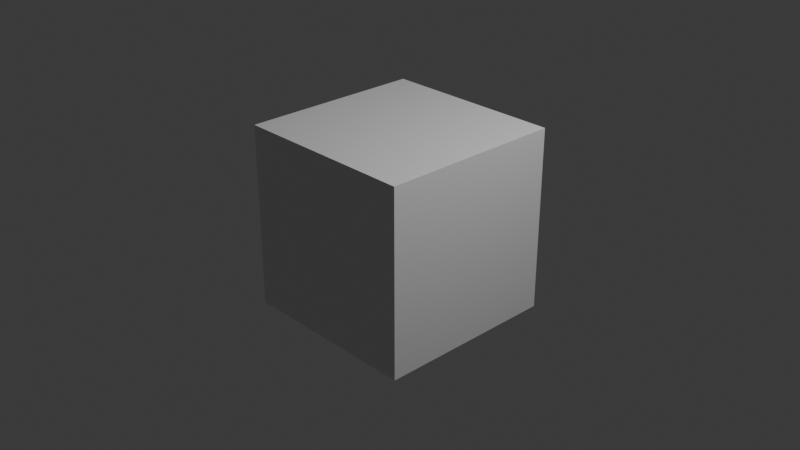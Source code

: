 # Source: blender_practice_2.blend  (saved by Blender 4.1.24; exported with 4.5.12 LTS)
import bpy
from mathutils import Matrix  # noqa: F401  (used for matrix-valued properties, if any)

bpy.ops.wm.read_factory_settings(use_empty=True)
scene = bpy.context.scene
scene.name = 'Scene'

# ---- collections
col_collection = bpy.data.collections.new('Collection'); scene.collection.children.link(col_collection)

# ---- materials (node trees are filled in below, after node groups)
mat_material = bpy.data.materials.new('Material')
mat_material.alpha_threshold = 0.0
mat_material.use_transparent_shadow = False
mat_material.roughness = 0.5
mat_material.line_color = (0.0, 0.0, 0.0, 1.0)

# ---- material node trees
mat_material.use_nodes = True; mat_material.node_tree.nodes.clear()
_N = mat_material.node_tree.nodes; _L = mat_material.node_tree.links
n0 = _N.new('ShaderNodeOutputMaterial'); n0.name = 'Material Output'; n0.location = (300, 300)
n1 = _N.new('ShaderNodeBsdfPrincipled'); n1.name = 'Principled BSDF'; n1.location = (10, 300)
n1.inputs[3].default_value = 1.45
_L.new(n1.outputs[0], n0.inputs[0])
n0.is_active_output = True

# ---- world
world_world = bpy.data.worlds.new('World'); scene.world = world_world
world_world.use_nodes = True; world_world.node_tree.nodes.clear()
_N = world_world.node_tree.nodes; _L = world_world.node_tree.links
n0 = _N.new('ShaderNodeOutputWorld'); n0.name = 'World Output'; n0.location = (300, 300)
n1 = _N.new('ShaderNodeBackground'); n1.name = 'Background'; n1.location = (10, 300)
n1.inputs[0].default_value = (0.05088, 0.05088, 0.05088, 1.0)
_L.new(n1.outputs[0], n0.inputs[0])
n0.is_active_output = True
world_world.color = (0.05088, 0.05088, 0.05088)
world_world.use_sun_shadow = False
world_world.sun_shadow_jitter_overblur = 0.0

# ---- cameras
cam_camera = bpy.data.cameras.new('Camera')
cam_camera.clip_end = 100.0
cam_camera.ortho_scale = 7.314

# ---- lights
light_light = bpy.data.lights.new('Light', 'POINT')
light_light.transmission_factor = 0.0
light_light.energy = 1000.0
light_light.shadow_soft_size = 0.1
light_light.shadow_maximum_resolution = 0.006
light_light.use_absolute_resolution = True

# ---- meshes
me_cube = bpy.data.meshes.new('Cube')
me_cube.from_pydata([(1.0, 1.0, 1.0), (1.0, 1.0, -1.0), (1.0, -1.0, 1.0), (1.0, -1.0, -1.0), (-1.0, 1.0, 1.0), (-1.0, 1.0, -1.0), (-1.0, -1.0, 1.0), (-1.0, -1.0, -1.0)], [], [(0, 4, 6, 2), (3, 2, 6, 7), (7, 6, 4, 5), (5, 1, 3, 7), (1, 0, 2, 3), (5, 4, 0, 1)])
_uv = me_cube.uv_layers.new(name='UVMap')
_uv.uv.foreach_set('vector', [0.625, 0.5, 0.875, 0.5, 0.875, 0.75, 0.625, 0.75, 0.375, 0.75, 0.625, 0.75, 0.625, 1.0, 0.375, 1.0, 0.375, 0.0, 0.625, 0.0, 0.625, 0.25, 0.375, 0.25, 0.125, 0.5, 0.375, 0.5, 0.375, 0.75, 0.125, 0.75, 0.375, 0.5, 0.625, 0.5, 0.625, 0.75, 0.375, 0.75, 0.375, 0.25, 0.625, 0.25, 0.625, 0.5, 0.375, 0.5])
me_cube.materials.append(mat_material)
me_cube.use_mirror_vertex_groups = False
me_cube.update()

# ---- objects
ob_cube = bpy.data.objects.new('Cube', me_cube)
ob_light = bpy.data.objects.new('Light', light_light)
ob_camera = bpy.data.objects.new('Camera', cam_camera)

# ---- transforms, parenting, visibility, modifiers, constraints
ob_cube.location = (0.0, 0.0, 0.0)
ob_cube.lock_rotations_4d = False
ob_cube.empty_display_type = 'ARROWS'
ob_cube.lineart.crease_threshold = 0.0
ob_light.location = (4.076, 1.005, 5.904)
ob_light.rotation_euler = (0.6503, 0.05522, 1.866)
ob_light.lock_rotations_4d = False
ob_light.empty_display_type = 'ARROWS'
ob_light.color = (0.0, 0.0, 0.0, 0.0)
ob_light.lineart.crease_threshold = 0.0
ob_camera.location = (7.359, -6.926, 4.958)
ob_camera.rotation_euler = (1.109, 0.0, 0.8149)
ob_camera.lock_rotations_4d = False
ob_camera.empty_display_type = 'ARROWS'
ob_camera.color = (0.0, 0.0, 0.0, 0.0)
ob_camera.display_type = 'WIRE'
ob_camera.lineart.crease_threshold = 0.0

# ---- collection membership
scene.collection.objects.link(ob_cube)
col_collection.objects.link(ob_light)
col_collection.objects.link(ob_camera)

# ---- scene / render settings (as saved in the file)
scene.camera = ob_camera
scene.frame_start = 1; scene.frame_end = 250; scene.frame_set(1)
scene.render.engine = 'BLENDER_EEVEE_NEXT'
scene.cycles.sampling_pattern = 'TABULATED_SOBOL'
scene.eevee.ray_tracing_options.trace_max_roughness = 0.0
bpy.context.view_layer.update()
